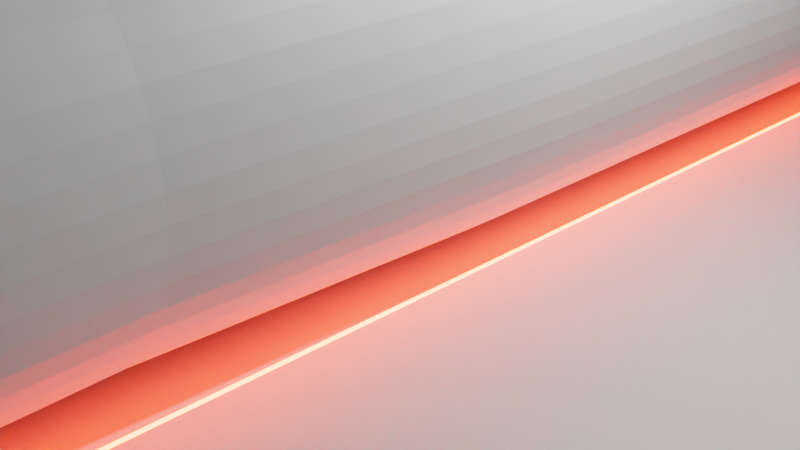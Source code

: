# Source: rotating_laser_tube.blend  (saved by Blender 2.90.8; exported with 4.5.12 LTS)
import bpy
from mathutils import Matrix  # noqa: F401  (used for matrix-valued properties, if any)

bpy.ops.wm.read_factory_settings(use_empty=True)
scene = bpy.context.scene
scene.name = 'Scene'

# ---- collections
col_collection = bpy.data.collections.new('Collection'); scene.collection.children.link(col_collection)

# ---- materials (node trees are filled in below, after node groups)
mat_laserbeam = bpy.data.materials.new('laserbeam')
mat_laserbeam.use_transparent_shadow = False

# ---- material node trees
mat_laserbeam.use_nodes = True; mat_laserbeam.node_tree.nodes.clear()
_N = mat_laserbeam.node_tree.nodes; _L = mat_laserbeam.node_tree.links
n0 = _N.new('ShaderNodeOutputMaterial'); n0.name = 'Material Output'; n0.location = (1050, 300)
n1 = _N.new('ShaderNodeNewGeometry'); n1.name = 'Geometry'; n1.location = (-660, 298)
n2 = _N.new('ShaderNodeValToRGB'); n2.name = 'ColorRamp'; n2.location = (220, 157)
while len(n2.color_ramp.elements) > 1: n2.color_ramp.elements.remove(n2.color_ramp.elements[-1])
n2.color_ramp.elements[0].position = 0.0; n2.color_ramp.elements[0].color = (0.0, 0.0, 0.0, 1.0)
_e = n2.color_ramp.elements.new(1.0); _e.color = (1.0, 0.01644, 0.0, 1.0)
n3 = _N.new('ShaderNodeBsdfPrincipled'); n3.name = 'Principled BSDF'; n3.location = (760, 300)
n3.distribution = 'GGX'
n3.subsurface_method = 'BURLEY'
n3.inputs[3].default_value = 1.45
n3.inputs[28].default_value = 1.0
n4 = _N.new('ShaderNodeVectorRotate'); n4.name = 'Vector Rotate'; n4.location = (-440, 300)
n4.inputs[2].default_value = (0.0, 1.0, 0.0)
n4.inputs[3].default_value = 0.5236
n5 = _N.new('ShaderNodeVectorMath'); n5.name = 'Vector Math'; n5.location = (540, 308)
n5.operation = 'SCALE'
n5.inputs[3].default_value = 90.0
n6 = _N.new('ShaderNodeMath'); n6.name = 'Math'; n6.location = (0, 262)
n6.operation = 'COMPARE'
n6.inputs[1].default_value = 1.1
n6.inputs[2].default_value = 0.025
n7 = _N.new('ShaderNodeSeparateXYZ'); n7.name = 'Separate XYZ'; n7.location = (-220, 267)
_L.new(n3.outputs[0], n0.inputs[0])
_L.new(n1.outputs[0], n4.inputs[0])
_L.new(n6.outputs[0], n2.inputs[0])
_L.new(n2.outputs[0], n5.inputs[0])
_L.new(n5.outputs[0], n3.inputs[27])
_L.new(n4.outputs[0], n7.inputs[0])
_L.new(n7.outputs[0], n6.inputs[0])
n0.is_active_output = True

# ---- world
world_world = bpy.data.worlds.new('World'); scene.world = world_world
world_world.use_nodes = True; world_world.node_tree.nodes.clear()
_N = world_world.node_tree.nodes; _L = world_world.node_tree.links
n0 = _N.new('ShaderNodeOutputWorld'); n0.name = 'World Output'; n0.location = (300, 300)
n1 = _N.new('ShaderNodeBackground'); n1.name = 'Background'; n1.location = (10, 300)
n1.inputs[0].default_value = (0.05088, 0.05088, 0.05088, 1.0)
_L.new(n1.outputs[0], n0.inputs[0])
n0.is_active_output = True
world_world.color = (0.05088, 0.05088, 0.05088)
world_world.use_sun_shadow = False
world_world.sun_shadow_jitter_overblur = 0.0

# ---- cameras
cam_camera = bpy.data.cameras.new('Camera')
cam_camera.clip_end = 100.0
cam_camera.ortho_scale = 7.314

# ---- lights
light_light = bpy.data.lights.new('Light', 'POINT')
light_light.transmission_factor = 0.0
light_light.energy = 1000.0
light_light.shadow_soft_size = 0.1
light_light.shadow_maximum_resolution = 0.006
light_light.use_absolute_resolution = True

# ---- meshes
me_plane = bpy.data.meshes.new('Plane')
me_plane.from_pydata([(-1.0, -1.0, 0.0), (1.0, -1.0, 0.0), (-1.0, 1.0, 0.0), (1.0, 1.0, 0.0)], [], [(0, 1, 3, 2)])
_uv = me_plane.uv_layers.new(name='UVMap')
_uv.uv.foreach_set('vector', [0.0, 0.0, 1.0, 0.0, 1.0, 1.0, 0.0, 1.0])
me_plane.materials.append(mat_laserbeam)
me_plane.use_remesh_fix_poles = True
me_plane.use_remesh_preserve_attributes = False
me_plane.use_mirror_vertex_groups = False
me_plane.update()
me_cylinder_002 = bpy.data.meshes.new('Cylinder.002')
me_cylinder_002.from_pydata([(0.0, 2.0, -7.5), (0.0, 2.0, 7.5), (0.2365, 1.986, -7.5), (0.2365, 1.986, 7.5), (0.4698, 1.944, -7.5), (0.4698, 1.944, 7.5), (0.6964, 1.875, -7.5), (0.6964, 1.875, 7.5), (0.9133, 1.779, -7.5), (0.9133, 1.779, 7.5), (1.117, 1.659, -7.5), (1.117, 1.659, 7.5), (1.306, 1.515, -7.5), (1.306, 1.515, 7.5), (1.476, 1.35, -7.5), (1.476, 1.35, 7.5), (1.625, 1.166, -7.5), (1.625, 1.166, 7.5), (1.751, 0.9656, -7.5), (1.751, 0.9656, 7.5), (1.853, 0.7517, -7.5), (1.853, 0.7517, 7.5), (1.929, 0.5272, -7.5), (1.929, 0.5272, 7.5), (1.978, 0.2953, -7.5), (1.978, 0.2953, 7.5), (1.999, 0.05927, -7.5), (1.999, 0.05927, 7.5), (1.992, -0.1776, -7.5), (1.992, -0.1776, 7.5), (1.957, -0.412, -7.5), (1.957, -0.412, 7.5), (1.895, -0.6405, -7.5), (1.895, -0.6405, 7.5), (1.806, -0.8601, -7.5), (1.806, -0.8601, 7.5), (1.691, -1.068, -7.5), (1.691, -1.068, 7.5), (1.553, -1.26, -7.5), (1.553, -1.26, 7.5), (1.393, -1.435, -7.5), (1.393, -1.435, 7.5), (1.214, -1.59, -7.5), (1.214, -1.59, 7.5), (1.017, -1.722, -7.5), (1.017, -1.722, 7.5), (0.8062, -1.83, -7.5), (0.8062, -1.83, 7.5), (0.5841, -1.913, -7.5), (0.5841, -1.913, 7.5), (0.3538, -1.968, -7.5), (0.3538, -1.968, 7.5), (0.1185, -1.996, -7.5), (0.1185, -1.996, 7.5), (-0.1185, -1.996, -7.5), (-0.1185, -1.996, 7.5), (-0.3538, -1.968, -7.5), (-0.3538, -1.968, 7.5), (-0.5841, -1.913, -7.5), (-0.5841, -1.913, 7.5), (-0.8062, -1.83, -7.5), (-0.8062, -1.83, 7.5), (-1.017, -1.722, -7.5), (-1.017, -1.722, 7.5), (-1.214, -1.59, -7.5), (-1.214, -1.59, 7.5), (-1.393, -1.435, -7.5), (-1.393, -1.435, 7.5), (-1.553, -1.26, -7.5), (-1.553, -1.26, 7.5), (-1.691, -1.068, -7.5), (-1.691, -1.068, 7.5), (-1.806, -0.8601, -7.5), (-1.806, -0.8601, 7.5), (-1.895, -0.6405, -7.5), (-1.895, -0.6405, 7.5), (-1.957, -0.412, -7.5), (-1.957, -0.412, 7.5), (-1.992, -0.1776, -7.5), (-1.992, -0.1776, 7.5), (-1.999, 0.05927, -7.5), (-1.999, 0.05927, 7.5), (-1.978, 0.2953, -7.5), (-1.978, 0.2953, 7.5), (-1.929, 0.5272, -7.5), (-1.929, 0.5272, 7.5), (-1.853, 0.7517, -7.5), (-1.853, 0.7517, 7.5), (-1.751, 0.9656, -7.5), (-1.751, 0.9656, 7.5), (-1.625, 1.166, -7.5), (-1.625, 1.166, 7.5), (-1.476, 1.35, -7.5), (-1.476, 1.35, 7.5), (-1.306, 1.515, -7.5), (-1.306, 1.515, 7.5), (-1.117, 1.659, -7.5), (-1.117, 1.659, 7.5), (-0.9133, 1.779, -7.5), (-0.9133, 1.779, 7.5), (-0.6964, 1.875, -7.5), (-0.6964, 1.875, 7.5), (-0.4698, 1.944, -7.5), (-0.4698, 1.944, 7.5), (-0.2365, 1.986, -7.5), (-0.2365, 1.986, 7.5), (0.0, 2.0, 0.0), (0.2365, 1.986, 0.0), (0.4698, 1.944, 0.0), (0.6964, 1.875, 0.0), (0.9133, 1.779, 0.0), (1.117, 1.659, 0.0), (1.306, 1.515, 0.0), (1.476, 1.35, 0.0), (1.625, 1.166, 0.0), (1.751, 0.9656, 0.0), (1.853, 0.7517, 0.0), (1.929, 0.5272, 0.0), (1.978, 0.2953, 0.0), (1.999, 0.05927, 0.0), (1.992, -0.1776, 0.0), (1.957, -0.412, 0.0), (1.895, -0.6405, 0.0), (1.806, -0.8601, 0.0), (1.691, -1.068, 0.0), (1.553, -1.26, 0.0), (1.393, -1.435, 0.0), (1.214, -1.59, 0.0), (1.017, -1.722, 0.0), (0.8062, -1.83, 0.0), (0.5841, -1.913, 0.0), (0.3538, -1.968, 0.0), (0.1185, -1.996, 0.0), (-0.1185, -1.996, 0.0), (-0.3538, -1.968, 0.0), (-0.5841, -1.913, 0.0), (-0.8062, -1.83, 0.0), (-1.017, -1.722, 0.0), (-1.214, -1.59, 0.0), (-1.393, -1.435, 0.0), (-1.553, -1.26, 0.0), (-1.691, -1.068, 0.0), (-1.806, -0.8601, 0.0), (-1.895, -0.6405, 0.0), (-1.957, -0.412, 0.0), (-1.992, -0.1776, 0.0), (-1.999, 0.05927, 0.0), (-1.978, 0.2953, 0.0), (-1.929, 0.5272, 0.0), (-1.853, 0.7517, 0.0), (-1.751, 0.9656, 0.0), (-1.625, 1.166, 0.0), (-1.476, 1.35, 0.0), (-1.306, 1.515, 0.0), (-1.117, 1.659, 0.0), (-0.9133, 1.779, 0.0), (-0.6964, 1.875, 0.0), (-0.4698, 1.944, 0.0), (-0.2365, 1.986, 0.0), (0.2254, 1.893, -3.75), (0.4477, 1.853, -3.75), (0.6636, 1.787, -3.75), (0.8703, 1.696, -3.75), (1.065, 1.581, -3.75), (1.244, 1.444, -3.75), (1.406, 1.286, -3.75), (1.549, 1.111, -3.75), (1.669, 0.9202, -3.75), (1.766, 0.7163, -3.75), (1.838, 0.5024, -3.75), (1.885, 0.2814, -3.75), (1.905, 0.05648, -3.75), (1.898, -0.1692, -3.75), (1.865, -0.3926, -3.75), (1.806, -0.6104, -3.75), (1.721, -0.8197, -3.75), (1.612, -1.017, -3.75), (1.48, -1.201, -3.75), (1.328, -1.367, -3.75), (1.156, -1.515, -3.75), (0.9692, -1.641, -3.75), (0.7683, -1.744, -3.75), (0.5566, -1.823, -3.75), (0.3371, -1.876, -3.75), (0.1129, -1.903, -3.75), (-0.1129, -1.903, -3.75), (-0.3371, -1.876, -3.75), (-0.5566, -1.823, -3.75), (-0.7683, -1.744, -3.75), (-0.9692, -1.641, -3.75), (-1.157, -1.515, -3.75), (-1.328, -1.367, -3.75), (-1.48, -1.201, -3.75), (-1.612, -1.017, -3.75), (-1.721, -0.8197, -3.75), (-1.806, -0.6104, -3.75), (-1.865, -0.3926, -3.75), (-1.898, -0.1692, -3.75), (-1.905, 0.05648, -3.75), (-1.885, 0.2814, -3.75), (-1.838, 0.5024, -3.75), (-1.766, 0.7163, -3.75), (-1.669, 0.9202, -3.75), (-1.549, 1.111, -3.75), (-1.406, 1.286, -3.75), (-1.244, 1.444, -3.75), (-1.065, 1.581, -3.75), (-0.8703, 1.696, -3.75), (-0.6636, 1.787, -3.75), (-0.4477, 1.853, -3.75), (-0.2254, 1.893, -3.75), (1.122e-08, 1.906, -3.75), (0.0, 2.0, 3.75), (0.2365, 1.986, 3.75), (0.4698, 1.944, 3.75), (0.6964, 1.875, 3.75), (0.9133, 1.779, 3.75), (1.117, 1.659, 3.75), (1.306, 1.515, 3.75), (1.476, 1.35, 3.75), (1.625, 1.166, 3.75), (1.751, 0.9656, 3.75), (1.853, 0.7517, 3.75), (1.929, 0.5272, 3.75), (1.978, 0.2953, 3.75), (1.999, 0.05927, 3.75), (1.992, -0.1776, 3.75), (1.957, -0.412, 3.75), (1.895, -0.6405, 3.75), (1.806, -0.8601, 3.75), (1.691, -1.068, 3.75), (1.553, -1.26, 3.75), (1.393, -1.435, 3.75), (1.214, -1.59, 3.75), (1.017, -1.722, 3.75), (0.8062, -1.83, 3.75), (0.5841, -1.913, 3.75), (0.3538, -1.968, 3.75), (0.1185, -1.996, 3.75), (-0.1185, -1.996, 3.75), (-0.3538, -1.968, 3.75), (-0.5841, -1.913, 3.75), (-0.8062, -1.83, 3.75), (-1.017, -1.722, 3.75), (-1.214, -1.59, 3.75), (-1.393, -1.435, 3.75), (-1.553, -1.26, 3.75), (-1.691, -1.068, 3.75), (-1.806, -0.8601, 3.75), (-1.895, -0.6405, 3.75), (-1.957, -0.412, 3.75), (-1.992, -0.1776, 3.75), (-1.999, 0.05927, 3.75), (-1.978, 0.2953, 3.75), (-1.929, 0.5272, 3.75), (-1.853, 0.7517, 3.75), (-1.751, 0.9656, 3.75), (-1.625, 1.166, 3.75), (-1.476, 1.35, 3.75), (-1.306, 1.515, 3.75), (-1.117, 1.659, 3.75), (-0.9133, 1.779, 3.75), (-0.6964, 1.875, 3.75), (-0.4698, 1.944, 3.75), (-0.2365, 1.986, 3.75)], [], [(212, 1, 3, 213), (213, 3, 5, 214), (214, 5, 7, 215), (215, 7, 9, 216), (216, 9, 11, 217), (217, 11, 13, 218), (218, 13, 15, 219), (219, 15, 17, 220), (220, 17, 19, 221), (221, 19, 21, 222), (222, 21, 23, 223), (223, 23, 25, 224), (224, 25, 27, 225), (225, 27, 29, 226), (226, 29, 31, 227), (227, 31, 33, 228), (228, 33, 35, 229), (229, 35, 37, 230), (230, 37, 39, 231), (231, 39, 41, 232), (232, 41, 43, 233), (233, 43, 45, 234), (234, 45, 47, 235), (235, 47, 49, 236), (236, 49, 51, 237), (237, 51, 53, 238), (238, 53, 55, 239), (239, 55, 57, 240), (240, 57, 59, 241), (241, 59, 61, 242), (242, 61, 63, 243), (243, 63, 65, 244), (244, 65, 67, 245), (245, 67, 69, 246), (246, 69, 71, 247), (247, 71, 73, 248), (248, 73, 75, 249), (249, 75, 77, 250), (250, 77, 79, 251), (251, 79, 81, 252), (252, 81, 83, 253), (253, 83, 85, 254), (254, 85, 87, 255), (255, 87, 89, 256), (256, 89, 91, 257), (257, 91, 93, 258), (258, 93, 95, 259), (259, 95, 97, 260), (260, 97, 99, 261), (261, 99, 101, 262), (262, 101, 103, 263), (263, 103, 105, 264), (264, 105, 1, 212), (210, 158, 106, 211), (209, 157, 158, 210), (208, 156, 157, 209), (207, 155, 156, 208), (206, 154, 155, 207), (205, 153, 154, 206), (204, 152, 153, 205), (203, 151, 152, 204), (202, 150, 151, 203), (201, 149, 150, 202), (200, 148, 149, 201), (199, 147, 148, 200), (198, 146, 147, 199), (197, 145, 146, 198), (196, 144, 145, 197), (195, 143, 144, 196), (194, 142, 143, 195), (193, 141, 142, 194), (192, 140, 141, 193), (191, 139, 140, 192), (190, 138, 139, 191), (189, 137, 138, 190), (188, 136, 137, 189), (187, 135, 136, 188), (186, 134, 135, 187), (185, 133, 134, 186), (184, 132, 133, 185), (183, 131, 132, 184), (182, 130, 131, 183), (181, 129, 130, 182), (180, 128, 129, 181), (179, 127, 128, 180), (178, 126, 127, 179), (177, 125, 126, 178), (176, 124, 125, 177), (175, 123, 124, 176), (174, 122, 123, 175), (173, 121, 122, 174), (172, 120, 121, 173), (171, 119, 120, 172), (170, 118, 119, 171), (169, 117, 118, 170), (168, 116, 117, 169), (167, 115, 116, 168), (166, 114, 115, 167), (165, 113, 114, 166), (164, 112, 113, 165), (163, 111, 112, 164), (162, 110, 111, 163), (161, 109, 110, 162), (160, 108, 109, 161), (159, 107, 108, 160), (211, 106, 107, 159), (0, 211, 159, 2), (2, 159, 160, 4), (4, 160, 161, 6), (6, 161, 162, 8), (8, 162, 163, 10), (10, 163, 164, 12), (12, 164, 165, 14), (14, 165, 166, 16), (16, 166, 167, 18), (18, 167, 168, 20), (20, 168, 169, 22), (22, 169, 170, 24), (24, 170, 171, 26), (26, 171, 172, 28), (28, 172, 173, 30), (30, 173, 174, 32), (32, 174, 175, 34), (34, 175, 176, 36), (36, 176, 177, 38), (38, 177, 178, 40), (40, 178, 179, 42), (42, 179, 180, 44), (44, 180, 181, 46), (46, 181, 182, 48), (48, 182, 183, 50), (50, 183, 184, 52), (52, 184, 185, 54), (54, 185, 186, 56), (56, 186, 187, 58), (58, 187, 188, 60), (60, 188, 189, 62), (62, 189, 190, 64), (64, 190, 191, 66), (66, 191, 192, 68), (68, 192, 193, 70), (70, 193, 194, 72), (72, 194, 195, 74), (74, 195, 196, 76), (76, 196, 197, 78), (78, 197, 198, 80), (80, 198, 199, 82), (82, 199, 200, 84), (84, 200, 201, 86), (86, 201, 202, 88), (88, 202, 203, 90), (90, 203, 204, 92), (92, 204, 205, 94), (94, 205, 206, 96), (96, 206, 207, 98), (98, 207, 208, 100), (100, 208, 209, 102), (102, 209, 210, 104), (104, 210, 211, 0), (158, 264, 212, 106), (157, 263, 264, 158), (156, 262, 263, 157), (155, 261, 262, 156), (154, 260, 261, 155), (153, 259, 260, 154), (152, 258, 259, 153), (151, 257, 258, 152), (150, 256, 257, 151), (149, 255, 256, 150), (148, 254, 255, 149), (147, 253, 254, 148), (146, 252, 253, 147), (145, 251, 252, 146), (144, 250, 251, 145), (143, 249, 250, 144), (142, 248, 249, 143), (141, 247, 248, 142), (140, 246, 247, 141), (139, 245, 246, 140), (138, 244, 245, 139), (137, 243, 244, 138), (136, 242, 243, 137), (135, 241, 242, 136), (134, 240, 241, 135), (133, 239, 240, 134), (132, 238, 239, 133), (131, 237, 238, 132), (130, 236, 237, 131), (129, 235, 236, 130), (128, 234, 235, 129), (127, 233, 234, 128), (126, 232, 233, 127), (125, 231, 232, 126), (124, 230, 231, 125), (123, 229, 230, 124), (122, 228, 229, 123), (121, 227, 228, 122), (120, 226, 227, 121), (119, 225, 226, 120), (118, 224, 225, 119), (117, 223, 224, 118), (116, 222, 223, 117), (115, 221, 222, 116), (114, 220, 221, 115), (113, 219, 220, 114), (112, 218, 219, 113), (111, 217, 218, 112), (110, 216, 217, 111), (109, 215, 216, 110), (108, 214, 215, 109), (107, 213, 214, 108), (106, 212, 213, 107)])
_uv = me_cylinder_002.uv_layers.new(name='UVMap')
_uv.uv.foreach_set('vector', [1.0, 0.75, 1.0, 1.0, 0.9811, 1.0, 0.9811, 0.75, 0.9811, 0.75, 0.9811, 1.0, 0.9623, 1.0, 0.9623, 0.75, 0.9623, 0.75, 0.9623, 1.0, 0.9434, 1.0, 0.9434, 0.75, 0.9434, 0.75, 0.9434, 1.0, 0.9245, 1.0, 0.9245, 0.75, 0.9245, 0.75, 0.9245, 1.0, 0.9057, 1.0, 0.9057, 0.75, 0.9057, 0.75, 0.9057, 1.0, 0.8868, 1.0, 0.8868, 0.75, 0.8868, 0.75, 0.8868, 1.0, 0.8679, 1.0, 0.8679, 0.75, 0.8679, 0.75, 0.8679, 1.0, 0.8491, 1.0, 0.8491, 0.75, 0.8491, 0.75, 0.8491, 1.0, 0.8302, 1.0, 0.8302, 0.75, 0.8302, 0.75, 0.8302, 1.0, 0.8113, 1.0, 0.8113, 0.75, 0.8113, 0.75, 0.8113, 1.0, 0.7925, 1.0, 0.7925, 0.75, 0.7925, 0.75, 0.7925, 1.0, 0.7736, 1.0, 0.7736, 0.75, 0.7736, 0.75, 0.7736, 1.0, 0.7547, 1.0, 0.7547, 0.75, 0.7547, 0.75, 0.7547, 1.0, 0.7358, 1.0, 0.7358, 0.75, 0.7358, 0.75, 0.7358, 1.0, 0.717, 1.0, 0.717, 0.75, 0.717, 0.75, 0.717, 1.0, 0.6981, 1.0, 0.6981, 0.75, 0.6981, 0.75, 0.6981, 1.0, 0.6792, 1.0, 0.6792, 0.75, 0.6792, 0.75, 0.6792, 1.0, 0.6604, 1.0, 0.6604, 0.75, 0.6604, 0.75, 0.6604, 1.0, 0.6415, 1.0, 0.6415, 0.75, 0.6415, 0.75, 0.6415, 1.0, 0.6226, 1.0, 0.6226, 0.75, 0.6226, 0.75, 0.6226, 1.0, 0.6038, 1.0, 0.6038, 0.75, 0.6038, 0.75, 0.6038, 1.0, 0.5849, 1.0, 0.5849, 0.75, 0.5849, 0.75, 0.5849, 1.0, 0.566, 1.0, 0.566, 0.75, 0.566, 0.75, 0.566, 1.0, 0.5472, 1.0, 0.5472, 0.75, 0.5472, 0.75, 0.5472, 1.0, 0.5283, 1.0, 0.5283, 0.75, 0.5283, 0.75, 0.5283, 1.0, 0.5094, 1.0, 0.5094, 0.75, 0.5094, 0.75, 0.5094, 1.0, 0.4906, 1.0, 0.4906, 0.75, 0.4906, 0.75, 0.4906, 1.0, 0.4717, 1.0, 0.4717, 0.75, 0.4717, 0.75, 0.4717, 1.0, 0.4528, 1.0, 0.4528, 0.75, 0.4528, 0.75, 0.4528, 1.0, 0.434, 1.0, 0.434, 0.75, 0.434, 0.75, 0.434, 1.0, 0.4151, 1.0, 0.4151, 0.75, 0.4151, 0.75, 0.4151, 1.0, 0.3962, 1.0, 0.3962, 0.75, 0.3962, 0.75, 0.3962, 1.0, 0.3774, 1.0, 0.3774, 0.75, 0.3774, 0.75, 0.3774, 1.0, 0.3585, 1.0, 0.3585, 0.75, 0.3585, 0.75, 0.3585, 1.0, 0.3396, 1.0, 0.3396, 0.75, 0.3396, 0.75, 0.3396, 1.0, 0.3208, 1.0, 0.3208, 0.75, 0.3208, 0.75, 0.3208, 1.0, 0.3019, 1.0, 0.3019, 0.75, 0.3019, 0.75, 0.3019, 1.0, 0.283, 1.0, 0.283, 0.75, 0.283, 0.75, 0.283, 1.0, 0.2642, 1.0, 0.2642, 0.75, 0.2642, 0.75, 0.2642, 1.0, 0.2453, 1.0, 0.2453, 0.75, 0.2453, 0.75, 0.2453, 1.0, 0.2264, 1.0, 0.2264, 0.75, 0.2264, 0.75, 0.2264, 1.0, 0.2075, 1.0, 0.2075, 0.75, 0.2075, 0.75, 0.2075, 1.0, 0.1887, 1.0, 0.1887, 0.75, 0.1887, 0.75, 0.1887, 1.0, 0.1698, 1.0, 0.1698, 0.75, 0.1698, 0.75, 0.1698, 1.0, 0.1509, 1.0, 0.1509, 0.75, 0.1509, 0.75, 0.1509, 1.0, 0.1321, 1.0, 0.1321, 0.75, 0.1321, 0.75, 0.1321, 1.0, 0.1132, 1.0, 0.1132, 0.75, 0.1132, 0.75, 0.1132, 1.0, 0.09434, 1.0, 0.09434, 0.75, 0.09434, 0.75, 0.09434, 1.0, 0.07547, 1.0, 0.07547, 0.75, 0.07547, 0.75, 0.07547, 1.0, 0.0566, 1.0, 0.0566, 0.75, 0.0566, 0.75, 0.0566, 1.0, 0.03774, 1.0, 0.03774, 0.75, 0.03774, 0.75, 0.03774, 1.0, 0.01887, 1.0, 0.01887, 0.75, 0.01887, 0.75, 0.01887, 1.0, 5.662e-07, 1.0, 5.662e-07, 0.75, 0.01887, 0.25, 0.01887, 0.5, 5.662e-07, 0.5, 5.662e-07, 0.25, 0.03774, 0.25, 0.03774, 0.5, 0.01887, 0.5, 0.01887, 0.25, 0.0566, 0.25, 0.0566, 0.5, 0.03774, 0.5, 0.03774, 0.25, 0.07547, 0.25, 0.07547, 0.5, 0.0566, 0.5, 0.0566, 0.25, 0.09434, 0.25, 0.09434, 0.5, 0.07547, 0.5, 0.07547, 0.25, 0.1132, 0.25, 0.1132, 0.5, 0.09434, 0.5, 0.09434, 0.25, 0.1321, 0.25, 0.1321, 0.5, 0.1132, 0.5, 0.1132, 0.25, 0.1509, 0.25, 0.1509, 0.5, 0.1321, 0.5, 0.1321, 0.25, 0.1698, 0.25, 0.1698, 0.5, 0.1509, 0.5, 0.1509, 0.25, 0.1887, 0.25, 0.1887, 0.5, 0.1698, 0.5, 0.1698, 0.25, 0.2075, 0.25, 0.2075, 0.5, 0.1887, 0.5, 0.1887, 0.25, 0.2264, 0.25, 0.2264, 0.5, 0.2075, 0.5, 0.2075, 0.25, 0.2453, 0.25, 0.2453, 0.5, 0.2264, 0.5, 0.2264, 0.25, 0.2642, 0.25, 0.2642, 0.5, 0.2453, 0.5, 0.2453, 0.25, 0.283, 0.25, 0.283, 0.5, 0.2642, 0.5, 0.2642, 0.25, 0.3019, 0.25, 0.3019, 0.5, 0.283, 0.5, 0.283, 0.25, 0.3208, 0.25, 0.3208, 0.5, 0.3019, 0.5, 0.3019, 0.25, 0.3396, 0.25, 0.3396, 0.5, 0.3208, 0.5, 0.3208, 0.25, 0.3585, 0.25, 0.3585, 0.5, 0.3396, 0.5, 0.3396, 0.25, 0.3774, 0.25, 0.3774, 0.5, 0.3585, 0.5, 0.3585, 0.25, 0.3962, 0.25, 0.3962, 0.5, 0.3774, 0.5, 0.3774, 0.25, 0.4151, 0.25, 0.4151, 0.5, 0.3962, 0.5, 0.3962, 0.25, 0.434, 0.25, 0.434, 0.5, 0.4151, 0.5, 0.4151, 0.25, 0.4528, 0.25, 0.4528, 0.5, 0.434, 0.5, 0.434, 0.25, 0.4717, 0.25, 0.4717, 0.5, 0.4528, 0.5, 0.4528, 0.25, 0.4906, 0.25, 0.4906, 0.5, 0.4717, 0.5, 0.4717, 0.25, 0.5094, 0.25, 0.5094, 0.5, 0.4906, 0.5, 0.4906, 0.25, 0.5283, 0.25, 0.5283, 0.5, 0.5094, 0.5, 0.5094, 0.25, 0.5472, 0.25, 0.5472, 0.5, 0.5283, 0.5, 0.5283, 0.25, 0.566, 0.25, 0.566, 0.5, 0.5472, 0.5, 0.5472, 0.25, 0.5849, 0.25, 0.5849, 0.5, 0.566, 0.5, 0.566, 0.25, 0.6038, 0.25, 0.6038, 0.5, 0.5849, 0.5, 0.5849, 0.25, 0.6226, 0.25, 0.6226, 0.5, 0.6038, 0.5, 0.6038, 0.25, 0.6415, 0.25, 0.6415, 0.5, 0.6226, 0.5, 0.6226, 0.25, 0.6604, 0.25, 0.6604, 0.5, 0.6415, 0.5, 0.6415, 0.25, 0.6792, 0.25, 0.6792, 0.5, 0.6604, 0.5, 0.6604, 0.25, 0.6981, 0.25, 0.6981, 0.5, 0.6792, 0.5, 0.6792, 0.25, 0.717, 0.25, 0.717, 0.5, 0.6981, 0.5, 0.6981, 0.25, 0.7358, 0.25, 0.7358, 0.5, 0.717, 0.5, 0.717, 0.25, 0.7547, 0.25, 0.7547, 0.5, 0.7358, 0.5, 0.7358, 0.25, 0.7736, 0.25, 0.7736, 0.5, 0.7547, 0.5, 0.7547, 0.25, 0.7925, 0.25, 0.7925, 0.5, 0.7736, 0.5, 0.7736, 0.25, 0.8113, 0.25, 0.8113, 0.5, 0.7925, 0.5, 0.7925, 0.25, 0.8302, 0.25, 0.8302, 0.5, 0.8113, 0.5, 0.8113, 0.25, 0.8491, 0.25, 0.8491, 0.5, 0.8302, 0.5, 0.8302, 0.25, 0.8679, 0.25, 0.8679, 0.5, 0.8491, 0.5, 0.8491, 0.25, 0.8868, 0.25, 0.8868, 0.5, 0.8679, 0.5, 0.8679, 0.25, 0.9057, 0.25, 0.9057, 0.5, 0.8868, 0.5, 0.8868, 0.25, 0.9245, 0.25, 0.9245, 0.5, 0.9057, 0.5, 0.9057, 0.25, 0.9434, 0.25, 0.9434, 0.5, 0.9245, 0.5, 0.9245, 0.25, 0.9623, 0.25, 0.9623, 0.5, 0.9434, 0.5, 0.9434, 0.25, 0.9811, 0.25, 0.9811, 0.5, 0.9623, 0.5, 0.9623, 0.25, 1.0, 0.25, 1.0, 0.5, 0.9811, 0.5, 0.9811, 0.25, 1.0, 0.0, 1.0, 0.25, 0.9811, 0.25, 0.9811, 0.0, 0.9811, 0.0, 0.9811, 0.25, 0.9623, 0.25, 0.9623, 0.0, 0.9623, 0.0, 0.9623, 0.25, 0.9434, 0.25, 0.9434, 0.0, 0.9434, 0.0, 0.9434, 0.25, 0.9245, 0.25, 0.9245, 0.0, 0.9245, 0.0, 0.9245, 0.25, 0.9057, 0.25, 0.9057, 0.0, 0.9057, 0.0, 0.9057, 0.25, 0.8868, 0.25, 0.8868, 0.0, 0.8868, 0.0, 0.8868, 0.25, 0.8679, 0.25, 0.8679, 0.0, 0.8679, 0.0, 0.8679, 0.25, 0.8491, 0.25, 0.8491, 0.0, 0.8491, 0.0, 0.8491, 0.25, 0.8302, 0.25, 0.8302, 0.0, 0.8302, 0.0, 0.8302, 0.25, 0.8113, 0.25, 0.8113, 0.0, 0.8113, 0.0, 0.8113, 0.25, 0.7925, 0.25, 0.7925, 0.0, 0.7925, 0.0, 0.7925, 0.25, 0.7736, 0.25, 0.7736, 0.0, 0.7736, 0.0, 0.7736, 0.25, 0.7547, 0.25, 0.7547, 0.0, 0.7547, 0.0, 0.7547, 0.25, 0.7358, 0.25, 0.7358, 0.0, 0.7358, 0.0, 0.7358, 0.25, 0.717, 0.25, 0.717, 0.0, 0.717, 0.0, 0.717, 0.25, 0.6981, 0.25, 0.6981, 0.0, 0.6981, 0.0, 0.6981, 0.25, 0.6792, 0.25, 0.6792, 0.0, 0.6792, 0.0, 0.6792, 0.25, 0.6604, 0.25, 0.6604, 0.0, 0.6604, 0.0, 0.6604, 0.25, 0.6415, 0.25, 0.6415, 0.0, 0.6415, 0.0, 0.6415, 0.25, 0.6226, 0.25, 0.6226, 0.0, 0.6226, 0.0, 0.6226, 0.25, 0.6038, 0.25, 0.6038, 0.0, 0.6038, 0.0, 0.6038, 0.25, 0.5849, 0.25, 0.5849, 0.0, 0.5849, 0.0, 0.5849, 0.25, 0.566, 0.25, 0.566, 0.0, 0.566, 0.0, 0.566, 0.25, 0.5472, 0.25, 0.5472, 0.0, 0.5472, 0.0, 0.5472, 0.25, 0.5283, 0.25, 0.5283, 0.0, 0.5283, 0.0, 0.5283, 0.25, 0.5094, 0.25, 0.5094, 0.0, 0.5094, 0.0, 0.5094, 0.25, 0.4906, 0.25, 0.4906, 0.0, 0.4906, 0.0, 0.4906, 0.25, 0.4717, 0.25, 0.4717, 0.0, 0.4717, 0.0, 0.4717, 0.25, 0.4528, 0.25, 0.4528, 0.0, 0.4528, 0.0, 0.4528, 0.25, 0.434, 0.25, 0.434, 0.0, 0.434, 0.0, 0.434, 0.25, 0.4151, 0.25, 0.4151, 0.0, 0.4151, 0.0, 0.4151, 0.25, 0.3962, 0.25, 0.3962, 0.0, 0.3962, 0.0, 0.3962, 0.25, 0.3774, 0.25, 0.3774, 0.0, 0.3774, 0.0, 0.3774, 0.25, 0.3585, 0.25, 0.3585, 0.0, 0.3585, 0.0, 0.3585, 0.25, 0.3396, 0.25, 0.3396, 0.0, 0.3396, 0.0, 0.3396, 0.25, 0.3208, 0.25, 0.3208, 0.0, 0.3208, 0.0, 0.3208, 0.25, 0.3019, 0.25, 0.3019, 0.0, 0.3019, 0.0, 0.3019, 0.25, 0.283, 0.25, 0.283, 0.0, 0.283, 0.0, 0.283, 0.25, 0.2642, 0.25, 0.2642, 0.0, 0.2642, 0.0, 0.2642, 0.25, 0.2453, 0.25, 0.2453, 0.0, 0.2453, 0.0, 0.2453, 0.25, 0.2264, 0.25, 0.2264, 0.0, 0.2264, 0.0, 0.2264, 0.25, 0.2075, 0.25, 0.2075, 0.0, 0.2075, 0.0, 0.2075, 0.25, 0.1887, 0.25, 0.1887, 0.0, 0.1887, 0.0, 0.1887, 0.25, 0.1698, 0.25, 0.1698, 0.0, 0.1698, 0.0, 0.1698, 0.25, 0.1509, 0.25, 0.1509, 0.0, 0.1509, 0.0, 0.1509, 0.25, 0.1321, 0.25, 0.1321, 0.0, 0.1321, 0.0, 0.1321, 0.25, 0.1132, 0.25, 0.1132, 0.0, 0.1132, 0.0, 0.1132, 0.25, 0.09434, 0.25, 0.09434, 0.0, 0.09434, 0.0, 0.09434, 0.25, 0.07547, 0.25, 0.07547, 0.0, 0.07547, 0.0, 0.07547, 0.25, 0.0566, 0.25, 0.0566, 0.0, 0.0566, 0.0, 0.0566, 0.25, 0.03774, 0.25, 0.03774, 0.0, 0.03774, 0.0, 0.03774, 0.25, 0.01887, 0.25, 0.01887, 0.0, 0.01887, 0.0, 0.01887, 0.25, 5.662e-07, 0.25, 5.662e-07, 0.0, 0.01887, 0.5, 0.01887, 0.75, 5.662e-07, 0.75, 5.662e-07, 0.5, 0.03774, 0.5, 0.03774, 0.75, 0.01887, 0.75, 0.01887, 0.5, 0.0566, 0.5, 0.0566, 0.75, 0.03774, 0.75, 0.03774, 0.5, 0.07547, 0.5, 0.07547, 0.75, 0.0566, 0.75, 0.0566, 0.5, 0.09434, 0.5, 0.09434, 0.75, 0.07547, 0.75, 0.07547, 0.5, 0.1132, 0.5, 0.1132, 0.75, 0.09434, 0.75, 0.09434, 0.5, 0.1321, 0.5, 0.1321, 0.75, 0.1132, 0.75, 0.1132, 0.5, 0.1509, 0.5, 0.1509, 0.75, 0.1321, 0.75, 0.1321, 0.5, 0.1698, 0.5, 0.1698, 0.75, 0.1509, 0.75, 0.1509, 0.5, 0.1887, 0.5, 0.1887, 0.75, 0.1698, 0.75, 0.1698, 0.5, 0.2075, 0.5, 0.2075, 0.75, 0.1887, 0.75, 0.1887, 0.5, 0.2264, 0.5, 0.2264, 0.75, 0.2075, 0.75, 0.2075, 0.5, 0.2453, 0.5, 0.2453, 0.75, 0.2264, 0.75, 0.2264, 0.5, 0.2642, 0.5, 0.2642, 0.75, 0.2453, 0.75, 0.2453, 0.5, 0.283, 0.5, 0.283, 0.75, 0.2642, 0.75, 0.2642, 0.5, 0.3019, 0.5, 0.3019, 0.75, 0.283, 0.75, 0.283, 0.5, 0.3208, 0.5, 0.3208, 0.75, 0.3019, 0.75, 0.3019, 0.5, 0.3396, 0.5, 0.3396, 0.75, 0.3208, 0.75, 0.3208, 0.5, 0.3585, 0.5, 0.3585, 0.75, 0.3396, 0.75, 0.3396, 0.5, 0.3774, 0.5, 0.3774, 0.75, 0.3585, 0.75, 0.3585, 0.5, 0.3962, 0.5, 0.3962, 0.75, 0.3774, 0.75, 0.3774, 0.5, 0.4151, 0.5, 0.4151, 0.75, 0.3962, 0.75, 0.3962, 0.5, 0.434, 0.5, 0.434, 0.75, 0.4151, 0.75, 0.4151, 0.5, 0.4528, 0.5, 0.4528, 0.75, 0.434, 0.75, 0.434, 0.5, 0.4717, 0.5, 0.4717, 0.75, 0.4528, 0.75, 0.4528, 0.5, 0.4906, 0.5, 0.4906, 0.75, 0.4717, 0.75, 0.4717, 0.5, 0.5094, 0.5, 0.5094, 0.75, 0.4906, 0.75, 0.4906, 0.5, 0.5283, 0.5, 0.5283, 0.75, 0.5094, 0.75, 0.5094, 0.5, 0.5472, 0.5, 0.5472, 0.75, 0.5283, 0.75, 0.5283, 0.5, 0.566, 0.5, 0.566, 0.75, 0.5472, 0.75, 0.5472, 0.5, 0.5849, 0.5, 0.5849, 0.75, 0.566, 0.75, 0.566, 0.5, 0.6038, 0.5, 0.6038, 0.75, 0.5849, 0.75, 0.5849, 0.5, 0.6226, 0.5, 0.6226, 0.75, 0.6038, 0.75, 0.6038, 0.5, 0.6415, 0.5, 0.6415, 0.75, 0.6226, 0.75, 0.6226, 0.5, 0.6604, 0.5, 0.6604, 0.75, 0.6415, 0.75, 0.6415, 0.5, 0.6792, 0.5, 0.6792, 0.75, 0.6604, 0.75, 0.6604, 0.5, 0.6981, 0.5, 0.6981, 0.75, 0.6792, 0.75, 0.6792, 0.5, 0.717, 0.5, 0.717, 0.75, 0.6981, 0.75, 0.6981, 0.5, 0.7358, 0.5, 0.7358, 0.75, 0.717, 0.75, 0.717, 0.5, 0.7547, 0.5, 0.7547, 0.75, 0.7358, 0.75, 0.7358, 0.5, 0.7736, 0.5, 0.7736, 0.75, 0.7547, 0.75, 0.7547, 0.5, 0.7925, 0.5, 0.7925, 0.75, 0.7736, 0.75, 0.7736, 0.5, 0.8113, 0.5, 0.8113, 0.75, 0.7925, 0.75, 0.7925, 0.5, 0.8302, 0.5, 0.8302, 0.75, 0.8113, 0.75, 0.8113, 0.5, 0.8491, 0.5, 0.8491, 0.75, 0.8302, 0.75, 0.8302, 0.5, 0.8679, 0.5, 0.8679, 0.75, 0.8491, 0.75, 0.8491, 0.5, 0.8868, 0.5, 0.8868, 0.75, 0.8679, 0.75, 0.8679, 0.5, 0.9057, 0.5, 0.9057, 0.75, 0.8868, 0.75, 0.8868, 0.5, 0.9245, 0.5, 0.9245, 0.75, 0.9057, 0.75, 0.9057, 0.5, 0.9434, 0.5, 0.9434, 0.75, 0.9245, 0.75, 0.9245, 0.5, 0.9623, 0.5, 0.9623, 0.75, 0.9434, 0.75, 0.9434, 0.5, 0.9811, 0.5, 0.9811, 0.75, 0.9623, 0.75, 0.9623, 0.5, 1.0, 0.5, 1.0, 0.75, 0.9811, 0.75, 0.9811, 0.5])
me_cylinder_002.materials.append(mat_laserbeam)
me_cylinder_002.use_remesh_fix_poles = True
me_cylinder_002.use_remesh_preserve_attributes = False
me_cylinder_002.use_mirror_vertex_groups = False
me_cylinder_002.update()

# ---- objects
ob_light = bpy.data.objects.new('Light', light_light)
ob_camera = bpy.data.objects.new('Camera', cam_camera)
ob_plane = bpy.data.objects.new('Plane', me_plane)
ob_cylinder = bpy.data.objects.new('Cylinder', me_cylinder_002)

# ---- transforms, parenting, visibility, modifiers, constraints
ob_light.location = (4.076, 1.005, 5.904)
ob_light.rotation_euler = (0.6503, 0.05522, 1.866)
ob_light.lock_rotations_4d = False
ob_light.empty_display_type = 'ARROWS'
ob_light.color = (0.0, 0.0, 0.0, 0.0)
ob_light.lineart.crease_threshold = 0.0
ob_camera.location = (7.359, -6.926, 4.958)
ob_camera.rotation_euler = (1.109, 0.0, 0.8149)
ob_camera.lock_rotations_4d = False
ob_camera.empty_display_type = 'ARROWS'
ob_camera.color = (0.0, 0.0, 0.0, 0.0)
ob_camera.display_type = 'WIRE'
ob_camera.lineart.crease_threshold = 0.0
ob_plane.location = (0.0, 0.0, 0.0)
ob_plane.scale = (15.15, 15.15, 15.15)
ob_plane.lineart.crease_threshold = 0.0
ob_cylinder.location = (0.0, 0.0, 2.0)
ob_cylinder.rotation_euler = (-1.571, 1.571, 0.0)
ob_cylinder.lineart.crease_threshold = 0.0
_m = ob_cylinder.modifiers.new('Solidify', 'SOLIDIFY')
_m.thickness = 0.3

# ---- collection membership
col_collection.objects.link(ob_light)
col_collection.objects.link(ob_camera)
col_collection.objects.link(ob_plane)
col_collection.objects.link(ob_cylinder)

# ---- scene / render settings (as saved in the file)
scene.camera = ob_camera
scene.frame_start = 1; scene.frame_end = 250; scene.frame_set(0)
scene.render.engine = 'BLENDER_EEVEE_NEXT'
scene.cycles.use_denoising = False
scene.cycles.samples = 128
scene.cycles.sampling_pattern = 'TABULATED_SOBOL'
scene.cycles.use_adaptive_sampling = False
scene.cycles.use_light_tree = False
scene.view_settings.view_transform = 'Filmic'
bpy.context.view_layer.update()
